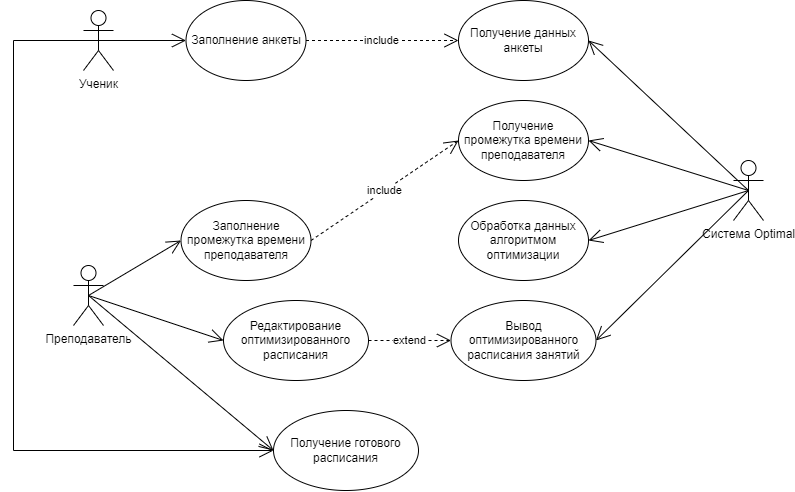

The diagram above was exported from draw.io. Its source (the exported page's mxGraphModel, read from the mxfile embedded in the PNG):
<mxGraphModel dx="1351" dy="637" grid="1" gridSize="10" guides="1" tooltips="1" connect="1" arrows="1" fold="1" page="1" pageScale="1" pageWidth="827" pageHeight="1169" math="0" shadow="0">
  <root>
    <mxCell id="WIyWlLk6GJQsqaUBKTNV-0" />
    <mxCell id="WIyWlLk6GJQsqaUBKTNV-1" parent="WIyWlLk6GJQsqaUBKTNV-0" />
    <mxCell id="krtc9g2bstwBj-4F9eUw-4" value="Заполнение анкеты" style="ellipse;whiteSpace=wrap;html=1;" vertex="1" parent="WIyWlLk6GJQsqaUBKTNV-1">
      <mxGeometry x="212.5" y="110" width="120" height="80" as="geometry" />
    </mxCell>
    <mxCell id="krtc9g2bstwBj-4F9eUw-6" value="Ученик&lt;br&gt;" style="shape=umlActor;verticalLabelPosition=bottom;verticalAlign=top;html=1;" vertex="1" parent="WIyWlLk6GJQsqaUBKTNV-1">
      <mxGeometry x="110" y="120" width="30" height="60" as="geometry" />
    </mxCell>
    <mxCell id="krtc9g2bstwBj-4F9eUw-16" value="" style="endArrow=open;endFill=1;endSize=12;html=1;rounded=0;entryX=0;entryY=0.5;entryDx=0;entryDy=0;exitX=0.5;exitY=0.5;exitDx=0;exitDy=0;exitPerimeter=0;" edge="1" parent="WIyWlLk6GJQsqaUBKTNV-1" source="krtc9g2bstwBj-4F9eUw-6" target="krtc9g2bstwBj-4F9eUw-4">
      <mxGeometry width="160" relative="1" as="geometry">
        <mxPoint x="170" y="240" as="sourcePoint" />
        <mxPoint x="330" y="240" as="targetPoint" />
      </mxGeometry>
    </mxCell>
    <mxCell id="krtc9g2bstwBj-4F9eUw-19" value="Преподаватель" style="shape=umlActor;verticalLabelPosition=bottom;verticalAlign=top;html=1;" vertex="1" parent="WIyWlLk6GJQsqaUBKTNV-1">
      <mxGeometry x="100" y="375" width="30" height="60" as="geometry" />
    </mxCell>
    <mxCell id="krtc9g2bstwBj-4F9eUw-22" value="Заполнение промежутка времени преподавателя" style="ellipse;whiteSpace=wrap;html=1;" vertex="1" parent="WIyWlLk6GJQsqaUBKTNV-1">
      <mxGeometry x="207.5" y="310" width="130" height="80" as="geometry" />
    </mxCell>
    <mxCell id="krtc9g2bstwBj-4F9eUw-23" value="" style="endArrow=open;endFill=1;endSize=12;html=1;rounded=0;entryX=0;entryY=0.5;entryDx=0;entryDy=0;exitX=0.5;exitY=0.5;exitDx=0;exitDy=0;exitPerimeter=0;" edge="1" parent="WIyWlLk6GJQsqaUBKTNV-1" source="krtc9g2bstwBj-4F9eUw-19" target="krtc9g2bstwBj-4F9eUw-22">
      <mxGeometry width="160" relative="1" as="geometry">
        <mxPoint x="105" y="90.00000000000011" as="sourcePoint" />
        <mxPoint x="200" y="40" as="targetPoint" />
      </mxGeometry>
    </mxCell>
    <mxCell id="krtc9g2bstwBj-4F9eUw-24" value="" style="endArrow=open;endFill=1;endSize=12;html=1;rounded=0;exitX=0.5;exitY=0.5;exitDx=0;exitDy=0;exitPerimeter=0;entryX=0;entryY=0.5;entryDx=0;entryDy=0;" edge="1" parent="WIyWlLk6GJQsqaUBKTNV-1" source="krtc9g2bstwBj-4F9eUw-19" target="krtc9g2bstwBj-4F9eUw-46">
      <mxGeometry width="160" relative="1" as="geometry">
        <mxPoint x="80" y="330.0000000000001" as="sourcePoint" />
        <mxPoint x="230" y="450" as="targetPoint" />
      </mxGeometry>
    </mxCell>
    <mxCell id="krtc9g2bstwBj-4F9eUw-29" value="Получение данных анкеты" style="ellipse;whiteSpace=wrap;html=1;" vertex="1" parent="WIyWlLk6GJQsqaUBKTNV-1">
      <mxGeometry x="485" y="110" width="130" height="80" as="geometry" />
    </mxCell>
    <mxCell id="krtc9g2bstwBj-4F9eUw-31" value="Обработка данных алгоритмом оптимизации" style="ellipse;whiteSpace=wrap;html=1;" vertex="1" parent="WIyWlLk6GJQsqaUBKTNV-1">
      <mxGeometry x="485" y="310" width="130" height="80" as="geometry" />
    </mxCell>
    <mxCell id="krtc9g2bstwBj-4F9eUw-17" value="Вывод оптимизированного расписания занятий" style="ellipse;whiteSpace=wrap;html=1;" vertex="1" parent="WIyWlLk6GJQsqaUBKTNV-1">
      <mxGeometry x="477.5" y="410" width="145" height="80" as="geometry" />
    </mxCell>
    <mxCell id="krtc9g2bstwBj-4F9eUw-30" value="Получение промежутка времени преподавателя" style="ellipse;whiteSpace=wrap;html=1;" vertex="1" parent="WIyWlLk6GJQsqaUBKTNV-1">
      <mxGeometry x="485" y="210" width="130" height="80" as="geometry" />
    </mxCell>
    <mxCell id="krtc9g2bstwBj-4F9eUw-32" value="Система Optimal" style="shape=umlActor;verticalLabelPosition=bottom;verticalAlign=top;html=1;outlineConnect=0;" vertex="1" parent="WIyWlLk6GJQsqaUBKTNV-1">
      <mxGeometry x="760" y="270" width="30" height="60" as="geometry" />
    </mxCell>
    <mxCell id="krtc9g2bstwBj-4F9eUw-38" value="" style="endArrow=open;endFill=1;endSize=12;html=1;rounded=0;entryX=1;entryY=0.5;entryDx=0;entryDy=0;exitX=0.5;exitY=0.5;exitDx=0;exitDy=0;exitPerimeter=0;" edge="1" parent="WIyWlLk6GJQsqaUBKTNV-1" source="krtc9g2bstwBj-4F9eUw-32" target="krtc9g2bstwBj-4F9eUw-29">
      <mxGeometry width="160" relative="1" as="geometry">
        <mxPoint x="125" y="240.0000000000001" as="sourcePoint" />
        <mxPoint x="230" y="190" as="targetPoint" />
      </mxGeometry>
    </mxCell>
    <mxCell id="krtc9g2bstwBj-4F9eUw-39" value="" style="endArrow=open;endFill=1;endSize=12;html=1;rounded=0;exitX=0.5;exitY=0.5;exitDx=0;exitDy=0;exitPerimeter=0;entryX=1;entryY=0.5;entryDx=0;entryDy=0;" edge="1" parent="WIyWlLk6GJQsqaUBKTNV-1" source="krtc9g2bstwBj-4F9eUw-32" target="krtc9g2bstwBj-4F9eUw-30">
      <mxGeometry width="160" relative="1" as="geometry">
        <mxPoint x="135" y="250.0000000000001" as="sourcePoint" />
        <mxPoint x="240" y="200" as="targetPoint" />
      </mxGeometry>
    </mxCell>
    <mxCell id="krtc9g2bstwBj-4F9eUw-40" value="" style="endArrow=open;endFill=1;endSize=12;html=1;rounded=0;entryX=1;entryY=0.5;entryDx=0;entryDy=0;exitX=0.5;exitY=0.5;exitDx=0;exitDy=0;exitPerimeter=0;" edge="1" parent="WIyWlLk6GJQsqaUBKTNV-1" source="krtc9g2bstwBj-4F9eUw-32" target="krtc9g2bstwBj-4F9eUw-31">
      <mxGeometry width="160" relative="1" as="geometry">
        <mxPoint x="785" y="309.9999999999999" as="sourcePoint" />
        <mxPoint x="580" y="230.0000000000001" as="targetPoint" />
      </mxGeometry>
    </mxCell>
    <mxCell id="krtc9g2bstwBj-4F9eUw-41" value="" style="endArrow=open;endFill=1;endSize=12;html=1;rounded=0;entryX=1;entryY=0.5;entryDx=0;entryDy=0;exitX=0.5;exitY=0.5;exitDx=0;exitDy=0;exitPerimeter=0;" edge="1" parent="WIyWlLk6GJQsqaUBKTNV-1" source="krtc9g2bstwBj-4F9eUw-32" target="krtc9g2bstwBj-4F9eUw-17">
      <mxGeometry width="160" relative="1" as="geometry">
        <mxPoint x="770" y="300" as="sourcePoint" />
        <mxPoint x="580.0000000000045" y="319.9999999999999" as="targetPoint" />
      </mxGeometry>
    </mxCell>
    <mxCell id="krtc9g2bstwBj-4F9eUw-43" value="include" style="endArrow=open;endSize=12;dashed=1;html=1;rounded=0;exitX=1;exitY=0.5;exitDx=0;exitDy=0;entryX=0;entryY=0.5;entryDx=0;entryDy=0;" edge="1" parent="WIyWlLk6GJQsqaUBKTNV-1" source="krtc9g2bstwBj-4F9eUw-4" target="krtc9g2bstwBj-4F9eUw-29">
      <mxGeometry width="160" relative="1" as="geometry">
        <mxPoint x="280" y="30" as="sourcePoint" />
        <mxPoint x="440" y="30" as="targetPoint" />
      </mxGeometry>
    </mxCell>
    <mxCell id="krtc9g2bstwBj-4F9eUw-45" value="include" style="endArrow=open;endSize=12;dashed=1;html=1;rounded=0;exitX=1;exitY=0.5;exitDx=0;exitDy=0;entryX=0;entryY=0.5;entryDx=0;entryDy=0;" edge="1" parent="WIyWlLk6GJQsqaUBKTNV-1" source="krtc9g2bstwBj-4F9eUw-22" target="krtc9g2bstwBj-4F9eUw-30">
      <mxGeometry width="160" relative="1" as="geometry">
        <mxPoint x="330.00000000000455" y="160" as="sourcePoint" />
        <mxPoint x="499.9999999999957" y="160" as="targetPoint" />
      </mxGeometry>
    </mxCell>
    <mxCell id="krtc9g2bstwBj-4F9eUw-46" value="Редактирование оптимизированного расписания" style="ellipse;whiteSpace=wrap;html=1;" vertex="1" parent="WIyWlLk6GJQsqaUBKTNV-1">
      <mxGeometry x="250" y="410" width="145" height="80" as="geometry" />
    </mxCell>
    <mxCell id="krtc9g2bstwBj-4F9eUw-47" value="extend" style="endArrow=open;endSize=12;dashed=1;html=1;rounded=0;exitX=1;exitY=0.5;exitDx=0;exitDy=0;entryX=0;entryY=0.5;entryDx=0;entryDy=0;" edge="1" parent="WIyWlLk6GJQsqaUBKTNV-1" source="krtc9g2bstwBj-4F9eUw-46" target="krtc9g2bstwBj-4F9eUw-17">
      <mxGeometry width="160" relative="1" as="geometry">
        <mxPoint x="330" y="510" as="sourcePoint" />
        <mxPoint x="494.99999999999613" y="260.0000000000001" as="targetPoint" />
      </mxGeometry>
    </mxCell>
    <mxCell id="krtc9g2bstwBj-4F9eUw-48" value="Получение готового расписания" style="ellipse;whiteSpace=wrap;html=1;" vertex="1" parent="WIyWlLk6GJQsqaUBKTNV-1">
      <mxGeometry x="300" y="520" width="145" height="80" as="geometry" />
    </mxCell>
    <mxCell id="krtc9g2bstwBj-4F9eUw-49" value="" style="endArrow=open;endFill=1;endSize=12;html=1;rounded=0;exitX=0.5;exitY=0.5;exitDx=0;exitDy=0;exitPerimeter=0;entryX=0;entryY=0.5;entryDx=0;entryDy=0;" edge="1" parent="WIyWlLk6GJQsqaUBKTNV-1" source="krtc9g2bstwBj-4F9eUw-19" target="krtc9g2bstwBj-4F9eUw-48">
      <mxGeometry width="160" relative="1" as="geometry">
        <mxPoint x="125" y="415" as="sourcePoint" />
        <mxPoint x="209.9999999999966" y="460" as="targetPoint" />
      </mxGeometry>
    </mxCell>
    <mxCell id="krtc9g2bstwBj-4F9eUw-50" value="" style="endArrow=open;endFill=1;endSize=12;html=1;rounded=0;exitX=0.5;exitY=0.5;exitDx=0;exitDy=0;exitPerimeter=0;entryX=0;entryY=0.5;entryDx=0;entryDy=0;" edge="1" parent="WIyWlLk6GJQsqaUBKTNV-1" source="krtc9g2bstwBj-4F9eUw-6" target="krtc9g2bstwBj-4F9eUw-48">
      <mxGeometry width="160" relative="1" as="geometry">
        <mxPoint x="125" y="240.0000000000001" as="sourcePoint" />
        <mxPoint x="200" y="550" as="targetPoint" />
        <Array as="points">
          <mxPoint x="40" y="150" />
          <mxPoint x="40" y="560" />
        </Array>
      </mxGeometry>
    </mxCell>
  </root>
</mxGraphModel>